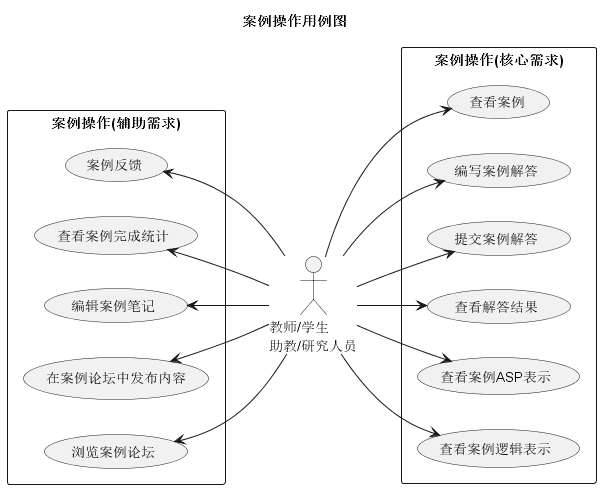

The diagram above was rendered by PlantUML. Its source (embedded in the PNG):
@startuml 案例操作用例图
title "案例操作用例图"

left to right direction

actor "教师/学生\n助教/研究人员" as person

rectangle "案例操作(核心需求)" {
    usecase (查看案例) as viewCase
    usecase (编写案例解答) as solveCase
    usecase (提交案例解答) as submitCaseSolution
    usecase (查看解答结果) as checkCaseResult
    usecase (查看案例ASP表示) as caseAsp
    usecase (查看案例逻辑表示) as caseLogic

}

rectangle "案例操作(辅助需求)" {
    ' usecase (查看案例解析) as viewCaseAnalysis
    usecase (浏览案例论坛) as viewCaseCommunity
    usecase (在案例论坛中发布内容) as communicateCaseCommunity
    usecase (编辑案例笔记) as writeCaseNotes
    usecase (查看案例完成统计) as checkCaseStatistics
    usecase (案例反馈) as caseFeedback
}

person --> viewCase
person --> solveCase
person --> submitCaseSolution
person --> checkCaseResult
person --> caseAsp
person --> caseLogic

' person -up-> viewCaseAnalysis
person -up-> viewCaseCommunity
person -up-> communicateCaseCommunity
person -up-> writeCaseNotes
person -up-> checkCaseStatistics
person -up-> caseFeedback

@enduml